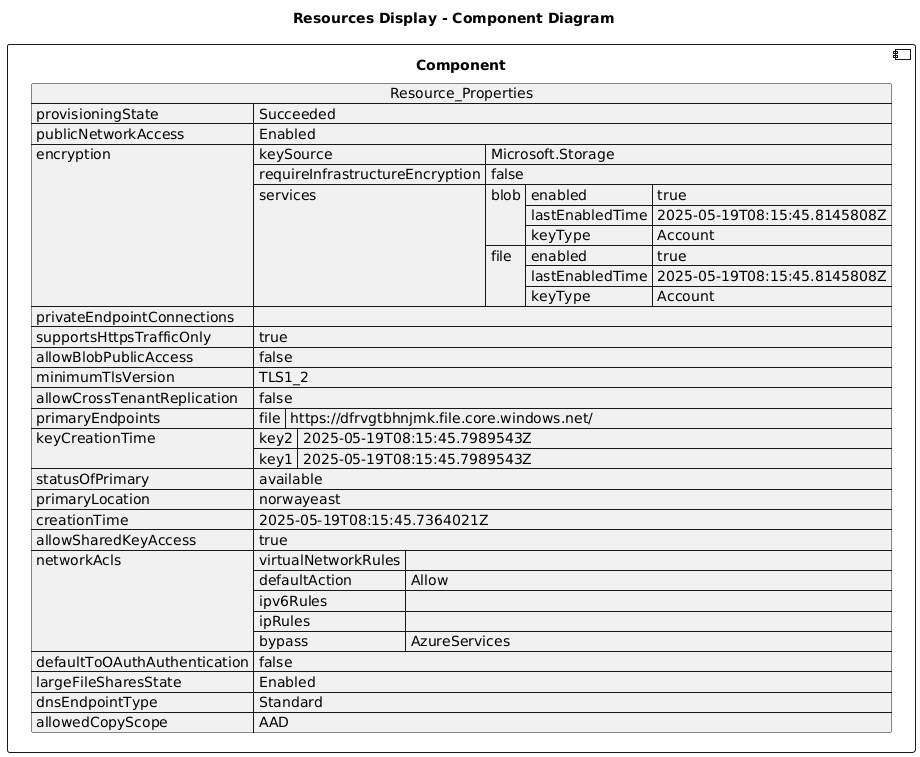

The diagram above was rendered by PlantUML. Its source (embedded in the PNG):
@startuml

title Resources Display - Component Diagram

component Component {

json  Resource_Properties {
  "provisioningState": "Succeeded",
  "publicNetworkAccess": "Enabled",
  "encryption": {
    "keySource": "Microsoft.Storage",
    "requireInfrastructureEncryption": false,
    "services": {
      "blob": {
        "enabled": true,
        "lastEnabledTime": "2025-05-19T08:15:45.8145808Z",
        "keyType": "Account"
      },
      "file": {
        "enabled": true,
        "lastEnabledTime": "2025-05-19T08:15:45.8145808Z",
        "keyType": "Account"
      }
    }
  },
  "privateEndpointConnections": [],
  "supportsHttpsTrafficOnly": true,
  "allowBlobPublicAccess": false,
  "minimumTlsVersion": "TLS1_2",
  "allowCrossTenantReplication": false,
  "primaryEndpoints": {
    "file": "https://dfrvgtbhnjmk.file.core.windows.net/"
  },
  "keyCreationTime": {
    "key2": "2025-05-19T08:15:45.7989543Z",
    "key1": "2025-05-19T08:15:45.7989543Z"
  },
  "statusOfPrimary": "available",
  "primaryLocation": "norwayeast",
  "creationTime": "2025-05-19T08:15:45.7364021Z",
  "allowSharedKeyAccess": true,
  "networkAcls": {
    "virtualNetworkRules": [],
    "defaultAction": "Allow",
    "ipv6Rules": [],
    "ipRules": [],
    "bypass": "AzureServices"
  },
  "defaultToOAuthAuthentication": false,
  "largeFileSharesState": "Enabled",
  "dnsEndpointType": "Standard",
  "allowedCopyScope": "AAD"
}
}
@enduml